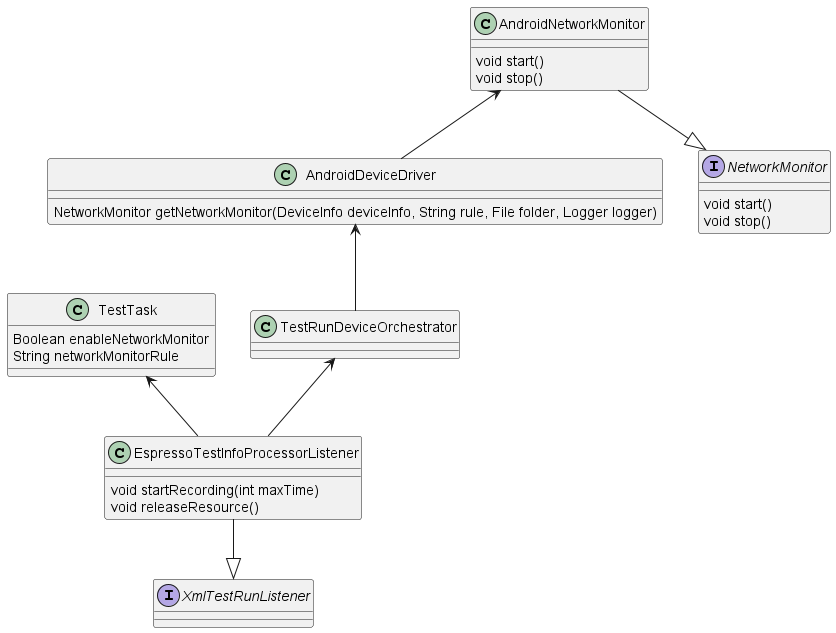

The diagram above was rendered by PlantUML. Its source (embedded in the PNG):
@startuml agent_network_monitor_design

class TestTask {
    Boolean enableNetworkMonitor
    String networkMonitorRule
}

class TestRunDeviceOrchestrator {
}

class EspressoTestInfoProcessorListener {
    void startRecording(int maxTime)
    void releaseResource()
}

interface XmlTestRunListener {
}

interface NetworkMonitor {
    void start()
    void stop()
}

class AndroidNetworkMonitor {
    void start()
    void stop()
}

class AndroidDeviceDriver {
    NetworkMonitor getNetworkMonitor(DeviceInfo deviceInfo, String rule, File folder, Logger logger)
}

EspressoTestInfoProcessorListener -u-> TestRunDeviceOrchestrator
TestRunDeviceOrchestrator -u-> AndroidDeviceDriver
AndroidDeviceDriver -u-> AndroidNetworkMonitor
AndroidNetworkMonitor -d-|> NetworkMonitor
EspressoTestInfoProcessorListener -u-> TestTask
EspressoTestInfoProcessorListener -d-|> XmlTestRunListener

@enduml